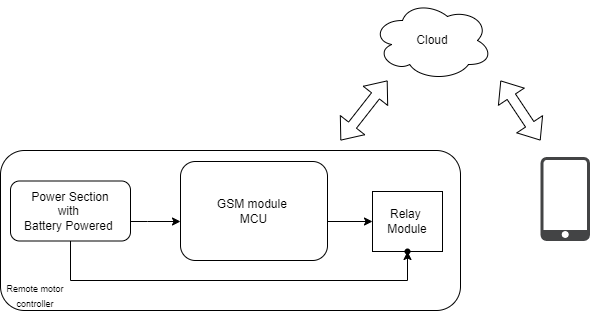

The diagram above was exported from draw.io. Its source (the exported page's mxGraphModel, read from the mxfile embedded in the PNG):
<mxGraphModel dx="782" dy="468" grid="1" gridSize="10" guides="1" tooltips="1" connect="1" arrows="1" fold="1" page="1" pageScale="1" pageWidth="827" pageHeight="1169" math="0" shadow="0">
  <root>
    <mxCell id="0" />
    <mxCell id="1" parent="0" />
    <mxCell id="TQ7Oftw8f_TPAqrIDUi8-2" value="" style="rounded=1;whiteSpace=wrap;html=1;" vertex="1" parent="1">
      <mxGeometry x="110" y="250" width="460" height="160" as="geometry" />
    </mxCell>
    <mxCell id="CdnaZ-ja7DnarhpXAxv2-1" value="GSM module&amp;nbsp;&lt;br&gt;MCU" style="rounded=1;whiteSpace=wrap;html=1;" parent="1" vertex="1">
      <mxGeometry x="290" y="261" width="147" height="99" as="geometry" />
    </mxCell>
    <mxCell id="CdnaZ-ja7DnarhpXAxv2-4" value="Relay&amp;nbsp;&lt;br&gt;Module" style="rounded=0;whiteSpace=wrap;html=1;" parent="1" vertex="1">
      <mxGeometry x="482" y="291" width="70" height="60" as="geometry" />
    </mxCell>
    <mxCell id="CdnaZ-ja7DnarhpXAxv2-5" value="" style="endArrow=classic;html=1;rounded=0;" parent="1" target="CdnaZ-ja7DnarhpXAxv2-4" edge="1">
      <mxGeometry width="50" height="50" relative="1" as="geometry">
        <mxPoint x="437" y="321" as="sourcePoint" />
        <mxPoint x="357" y="271" as="targetPoint" />
      </mxGeometry>
    </mxCell>
    <mxCell id="CdnaZ-ja7DnarhpXAxv2-7" style="edgeStyle=orthogonalEdgeStyle;rounded=0;orthogonalLoop=1;jettySize=auto;html=1;exitX=1;exitY=0.5;exitDx=0;exitDy=0;" parent="1" source="CdnaZ-ja7DnarhpXAxv2-6" target="CdnaZ-ja7DnarhpXAxv2-1" edge="1">
      <mxGeometry relative="1" as="geometry">
        <Array as="points">
          <mxPoint x="257" y="321" />
          <mxPoint x="257" y="321" />
        </Array>
      </mxGeometry>
    </mxCell>
    <mxCell id="CdnaZ-ja7DnarhpXAxv2-9" value="" style="edgeStyle=orthogonalEdgeStyle;rounded=0;orthogonalLoop=1;jettySize=auto;html=1;exitX=0.5;exitY=1;exitDx=0;exitDy=0;" parent="1" source="CdnaZ-ja7DnarhpXAxv2-6" target="CdnaZ-ja7DnarhpXAxv2-8" edge="1">
      <mxGeometry relative="1" as="geometry">
        <Array as="points">
          <mxPoint x="180" y="380" />
          <mxPoint x="517" y="380" />
        </Array>
      </mxGeometry>
    </mxCell>
    <mxCell id="CdnaZ-ja7DnarhpXAxv2-6" value="Power Section&lt;br&gt;with&amp;nbsp;&lt;br&gt;Battery Powered&amp;nbsp;" style="rounded=1;whiteSpace=wrap;html=1;" parent="1" vertex="1">
      <mxGeometry x="120" y="280.5" width="120" height="60" as="geometry" />
    </mxCell>
    <mxCell id="CdnaZ-ja7DnarhpXAxv2-8" value="" style="shape=waypoint;sketch=0;size=6;pointerEvents=1;points=[];fillColor=default;resizable=0;rotatable=0;perimeter=centerPerimeter;snapToPoint=1;rounded=1;" parent="1" vertex="1">
      <mxGeometry x="497" y="331" width="40" height="40" as="geometry" />
    </mxCell>
    <mxCell id="CdnaZ-ja7DnarhpXAxv2-10" value="Cloud" style="ellipse;shape=cloud;whiteSpace=wrap;html=1;" parent="1" vertex="1">
      <mxGeometry x="482" y="100" width="120" height="80" as="geometry" />
    </mxCell>
    <mxCell id="CdnaZ-ja7DnarhpXAxv2-11" value="" style="shape=flexArrow;endArrow=classic;startArrow=classic;html=1;rounded=0;" parent="1" edge="1">
      <mxGeometry width="100" height="100" relative="1" as="geometry">
        <mxPoint x="450" y="240" as="sourcePoint" />
        <mxPoint x="497" y="180" as="targetPoint" />
      </mxGeometry>
    </mxCell>
    <mxCell id="CdnaZ-ja7DnarhpXAxv2-21" value="" style="sketch=0;pointerEvents=1;shadow=0;dashed=0;html=1;strokeColor=none;fillColor=#434445;aspect=fixed;labelPosition=center;verticalLabelPosition=bottom;verticalAlign=top;align=center;outlineConnect=0;shape=mxgraph.vvd.phone;" parent="1" vertex="1">
      <mxGeometry x="650" y="256.6" width="49.5" height="83.9" as="geometry" />
    </mxCell>
    <mxCell id="CdnaZ-ja7DnarhpXAxv2-22" value="" style="shape=flexArrow;endArrow=classic;startArrow=classic;html=1;rounded=0;" parent="1" edge="1">
      <mxGeometry width="100" height="100" relative="1" as="geometry">
        <mxPoint x="610" y="180" as="sourcePoint" />
        <mxPoint x="650" y="240" as="targetPoint" />
        <Array as="points" />
      </mxGeometry>
    </mxCell>
    <mxCell id="TQ7Oftw8f_TPAqrIDUi8-3" value="&lt;font style=&quot;font-size: 9px;&quot;&gt;Remote motor controller&lt;/font&gt;" style="text;html=1;strokeColor=none;fillColor=none;align=center;verticalAlign=middle;whiteSpace=wrap;rounded=0;" vertex="1" parent="1">
      <mxGeometry x="110" y="380" width="70" height="30" as="geometry" />
    </mxCell>
  </root>
</mxGraphModel>